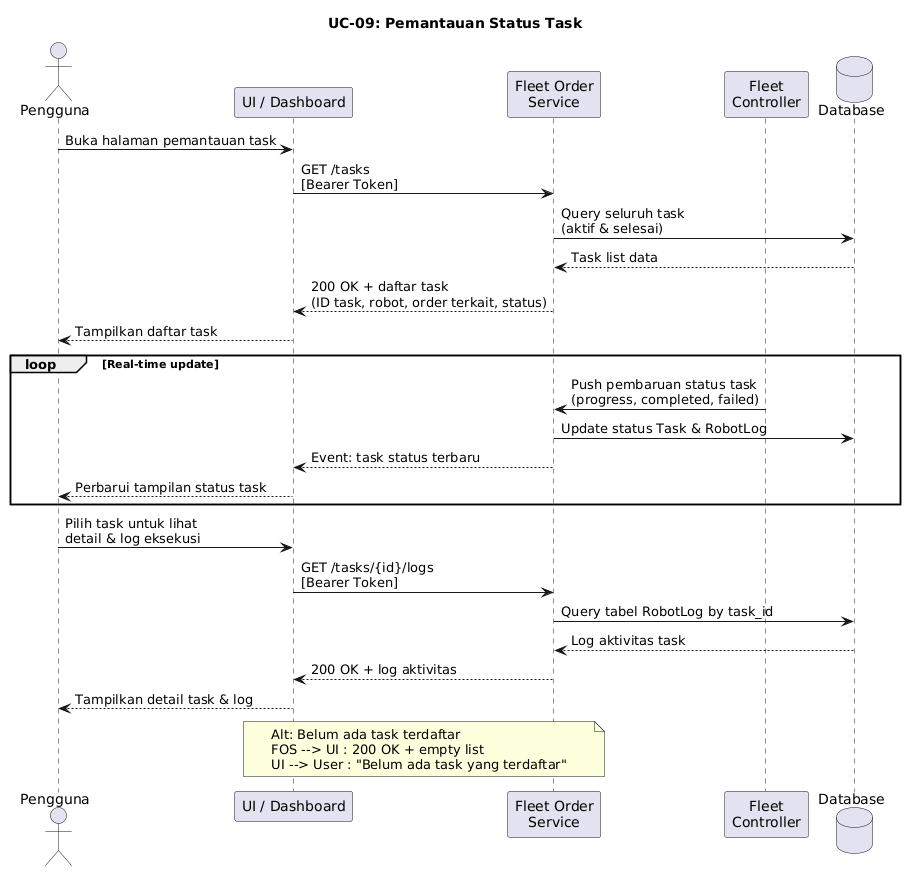

The diagram above was rendered by PlantUML. Its source (embedded in the PNG):
@startuml
title UC-09: Pemantauan Status Task

actor "Pengguna" as User
participant "UI / Dashboard" as UI
participant "Fleet Order\nService" as FOS
participant "Fleet\nController" as FC
database "Database" as DB

User -> UI : Buka halaman pemantauan task
UI -> FOS : GET /tasks\n[Bearer Token]
FOS -> DB : Query seluruh task\n(aktif & selesai)
DB --> FOS : Task list data
FOS --> UI : 200 OK + daftar task\n(ID task, robot, order terkait, status)
UI --> User : Tampilkan daftar task

loop Real-time update
    FC -> FOS : Push pembaruan status task\n(progress, completed, failed)
    FOS -> DB : Update status Task & RobotLog
    FOS --> UI : Event: task status terbaru
    UI --> User : Perbarui tampilan status task
end

User -> UI : Pilih task untuk lihat\ndetail & log eksekusi
UI -> FOS : GET /tasks/{id}/logs\n[Bearer Token]
FOS -> DB : Query tabel RobotLog by task_id
DB --> FOS : Log aktivitas task
FOS --> UI : 200 OK + log aktivitas
UI --> User : Tampilkan detail task & log

note over UI, FOS
  Alt: Belum ada task terdaftar
  FOS --> UI : 200 OK + empty list
  UI --> User : "Belum ada task yang terdaftar"
end note
@enduml